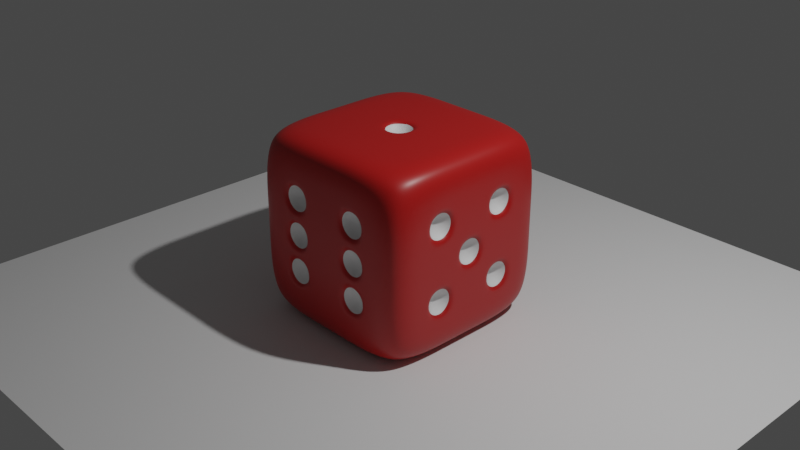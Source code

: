# Source: dice.blend  (saved by Blender 2.90.8; exported with 4.5.12 LTS)
import bpy
from mathutils import Matrix  # noqa: F401  (used for matrix-valued properties, if any)

bpy.ops.wm.read_factory_settings(use_empty=True)
scene = bpy.context.scene
scene.name = 'Scene'

# ---- collections
col_collection = bpy.data.collections.new('Collection'); scene.collection.children.link(col_collection)

# ---- materials (node trees are filled in below, after node groups)
mat_main_colour = bpy.data.materials.new('main_colour')
mat_main_colour.alpha_threshold = 0.0
mat_main_colour.use_transparent_shadow = False
mat_main_colour.line_color = (0.0, 0.0, 0.0, 1.0)
mat_holes = bpy.data.materials.new('holes')
mat_holes.use_transparent_shadow = False

# ---- material node trees
mat_main_colour.use_nodes = True; mat_main_colour.node_tree.nodes.clear()
_N = mat_main_colour.node_tree.nodes; _L = mat_main_colour.node_tree.links
n0 = _N.new('ShaderNodeOutputMaterial'); n0.name = 'Material Output'; n0.location = (300, 300)
n1 = _N.new('ShaderNodeBsdfPrincipled'); n1.name = 'Principled BSDF'; n1.location = (10, 300)
n1.distribution = 'GGX'
n1.subsurface_method = 'BURLEY'
n1.inputs[0].default_value = (0.4575, 0.01049, 0.009101, 1.0)
n1.inputs[2].default_value = 0.4
n1.inputs[3].default_value = 1.45
n1.inputs[27].default_value = (0.0, 0.0, 0.0, 1.0)
n1.inputs[28].default_value = 1.0
_L.new(n1.outputs[0], n0.inputs[0])
n0.is_active_output = True
mat_holes.use_nodes = True; mat_holes.node_tree.nodes.clear()
_N = mat_holes.node_tree.nodes; _L = mat_holes.node_tree.links
n0 = _N.new('ShaderNodeBsdfPrincipled'); n0.name = 'Principled BSDF'; n0.location = (10, 300)
n0.distribution = 'GGX'
n0.subsurface_method = 'BURLEY'
n0.inputs[3].default_value = 1.45
n0.inputs[27].default_value = (0.0, 0.0, 0.0, 1.0)
n0.inputs[28].default_value = 1.0
n1 = _N.new('ShaderNodeOutputMaterial'); n1.name = 'Material Output'; n1.location = (300, 300)
_L.new(n0.outputs[0], n1.inputs[0])
n1.is_active_output = True

# ---- world
world_world = bpy.data.worlds.new('World'); scene.world = world_world
world_world.use_nodes = True; world_world.node_tree.nodes.clear()
_N = world_world.node_tree.nodes; _L = world_world.node_tree.links
n0 = _N.new('ShaderNodeOutputWorld'); n0.name = 'World Output'; n0.location = (300, 300)
n1 = _N.new('ShaderNodeBackground'); n1.name = 'Background'; n1.location = (10, 300)
n1.inputs[0].default_value = (0.05088, 0.05088, 0.05088, 1.0)
_L.new(n1.outputs[0], n0.inputs[0])
n0.is_active_output = True
world_world.color = (0.05088, 0.05088, 0.05088)
world_world.use_sun_shadow = False
world_world.sun_shadow_jitter_overblur = 0.0

# ---- cameras
cam_camera = bpy.data.cameras.new('Camera')
cam_camera.clip_end = 100.0
cam_camera.ortho_scale = 7.314

# ---- lights
light_light = bpy.data.lights.new('Light', 'POINT')
light_light.transmission_factor = 0.0
light_light.energy = 1000.0
light_light.shadow_soft_size = 0.1
light_light.shadow_maximum_resolution = 0.006
light_light.use_absolute_resolution = True

# ---- meshes
me_cube = bpy.data.meshes.new('Cube')
me_cube.from_pydata([(0.9147, 0.9147, 0.9147), (0.9147, 0.9147, -0.9147), (0.9147, -0.9147, 0.9147), (0.9147, -0.9147, -0.9147), (-0.9147, 0.9147, 0.9147), (-0.9147, 0.9147, -0.9147), (-0.9147, -0.9147, 0.9147), (-0.9147, -0.9147, -0.9147), (-1.0, 0.6, -1.0), (-1.0, 0.2, -1.0), (-1.0, -0.2, -1.0), (-1.0, -0.6, -1.0), (1.0, 0.6, 1.0), (1.0, 0.2, 1.0), (1.0, -0.2, 1.0), (1.0, -0.6, 1.0), (-1.0, -0.6, 1.0), (-1.0, -0.2, 1.0), (-1.0, 0.2, 1.0), (-1.0, 0.6, 1.0), (1.0, -0.6, -1.0), (1.0, -0.2, -1.0), (1.0, 0.2, -1.0), (1.0, 0.6, -1.0), (0.6, 1.0, -1.0), (0.2, 1.0, -1.0), (-0.2, 1.0, -1.0), (-0.6, 1.0, -1.0), (0.6, -1.0, 1.0), (0.2, -1.0, 1.0), (-0.2, -1.0, 1.0), (-0.6, -1.0, 1.0), (-0.6, -1.0, -1.0), (-0.2, -1.0, -1.0), (0.2, -1.0, -1.0), (0.6, -1.0, -1.0), (-0.6, 1.0, 1.0), (-0.2, 1.0, 1.0), (0.2, 1.0, 1.0), (0.6, 1.0, 1.0), (0.56, 0.56, -1.0), (0.24, 0.56, -1.0), (-0.24, 0.56, -1.0), (-0.56, 0.56, -1.0), (0.56, 0.24, -1.0), (0.24, 0.24, -1.0), (-0.24, 0.24, -1.0), (-0.56, 0.24, -1.0), (0.56, -0.24, -1.0), (0.24, -0.24, -1.0), (-0.24, -0.24, -1.0), (-0.56, -0.24, -1.0), (0.56, -0.56, -1.0), (0.24, -0.56, -1.0), (-0.24, -0.56, -1.0), (-0.56, -0.56, -1.0), (-0.6, 0.6, 1.0), (-0.2, 0.6, 1.0), (0.2, 0.6, 1.0), (0.6, 0.6, 1.0), (-0.6, 0.2, 1.0), (-0.16, 0.16, 1.0), (0.16, 0.16, 1.0), (0.6, 0.2, 1.0), (-0.6, -0.2, 1.0), (-0.16, -0.16, 1.0), (0.16, -0.16, 1.0), (0.6, -0.2, 1.0), (-0.6, -0.6, 1.0), (-0.2, -0.6, 1.0), (0.2, -0.6, 1.0), (0.6, -0.6, 1.0), (1.0, 1.0, 0.6), (1.0, 1.0, 0.2), (1.0, 1.0, -0.2), (1.0, 1.0, -0.6), (-1.0, -1.0, -0.6), (-1.0, -1.0, -0.2), (-1.0, -1.0, 0.2), (-1.0, -1.0, 0.6), (1.0, -1.0, 0.6), (1.0, -1.0, 0.2), (1.0, -1.0, -0.2), (1.0, -1.0, -0.6), (-1.0, 1.0, 0.6), (-1.0, 1.0, 0.2), (-1.0, 1.0, -0.2), (-1.0, 1.0, -0.6), (1.0, 0.56, 0.56), (1.0, 0.56, 0.24), (1.0, 0.56, -0.24), (1.0, 0.56, -0.56), (1.0, 0.24, 0.56), (1.0, 0.24, 0.24), (1.0, 0.24, -0.24), (1.0, 0.24, -0.56), (1.0, -0.24, 0.56), (1.0, -0.24, 0.24), (1.0, -0.24, -0.24), (1.0, -0.24, -0.56), (1.0, -0.56, 0.56), (1.0, -0.56, 0.24), (1.0, -0.56, -0.24), (1.0, -0.56, -0.56), (-1.0, -0.6, 0.6), (-1.0, -0.6, 0.2), (-1.0, -0.56, -0.24), (-1.0, -0.56, -0.56), (-1.0, -0.2, 0.6), (-1.0, -0.16, 0.16), (-1.0, -0.24, -0.24), (-1.0, -0.24, -0.56), (-1.0, 0.24, 0.56), (-1.0, 0.24, 0.24), (-1.0, 0.16, -0.16), (-1.0, 0.2, -0.6), (-1.0, 0.56, 0.56), (-1.0, 0.56, 0.24), (-1.0, 0.6, -0.2), (-1.0, 0.6, -0.6), (-0.6, 1.0, 0.6), (-0.6, 1.0, 0.2), (-0.56, 1.0, -0.24), (-0.56, 1.0, -0.56), (-0.2, 1.0, 0.6), (-0.2, 1.0, 0.2), (-0.24, 1.0, -0.24), (-0.24, 1.0, -0.56), (0.24, 1.0, 0.56), (0.24, 1.0, 0.24), (0.2, 1.0, -0.2), (0.2, 1.0, -0.6), (0.56, 1.0, 0.56), (0.56, 1.0, 0.24), (0.6, 1.0, -0.2), (0.6, 1.0, -0.6), (0.56, -1.0, 0.56), (0.56, -1.0, 0.24), (0.56, -1.0, -0.24), (0.56, -1.0, -0.56), (0.24, -1.0, 0.56), (0.24, -1.0, 0.24), (0.24, -1.0, -0.24), (0.24, -1.0, -0.56), (-0.24, -1.0, 0.56), (-0.24, -1.0, 0.24), (-0.24, -1.0, -0.24), (-0.24, -1.0, -0.56), (-0.56, -1.0, 0.56), (-0.56, -1.0, 0.24), (-0.56, -1.0, -0.24), (-0.56, -1.0, -0.56), (-0.2, 0.2, 1.0), (0.2, 0.2, 1.0), (-0.2, -0.2, 1.0), (0.2, -0.2, 1.0), (0.6, -1.0, 0.6), (0.56, -1.0, 0.16), (0.56, -1.0, -0.16), (0.6, -1.0, -0.6), (0.2, -1.0, 0.6), (0.24, -1.0, 0.16), (0.24, -1.0, -0.16), (0.2, -1.0, -0.6), (-0.2, -1.0, 0.6), (-0.24, -1.0, 0.16), (-0.24, -1.0, -0.16), (-0.2, -1.0, -0.6), (-0.6, -1.0, 0.6), (-0.56, -1.0, 0.16), (-0.56, -1.0, -0.16), (-0.6, -1.0, -0.6), (0.6, -1.0, 0.2), (0.6, -1.0, -0.2), (0.2, -1.0, 0.2), (0.2, -1.0, -0.2), (-0.2, -1.0, 0.2), (-0.2, -1.0, -0.2), (-0.6, -1.0, 0.2), (-0.6, -1.0, -0.2), (1.0, 0.6, 0.6), (1.0, 0.6, 0.2), (1.0, 0.6, -0.2), (1.0, 0.6, -0.6), (1.0, 0.2, 0.6), (1.0, 0.16, 0.16), (1.0, 0.16, -0.16), (1.0, 0.2, -0.6), (1.0, -0.2, 0.6), (1.0, -0.16, 0.16), (1.0, -0.16, -0.16), (1.0, -0.2, -0.6), (1.0, -0.6, 0.6), (1.0, -0.6, 0.2), (1.0, -0.6, -0.2), (1.0, -0.6, -0.6), (1.0, 0.2, 0.2), (1.0, 0.2, -0.2), (1.0, -0.2, 0.2), (1.0, -0.2, -0.2), (-1.0, -0.6, -0.2), (-1.0, -0.6, -0.6), (-1.0, -0.16, -0.16), (-1.0, -0.2, -0.6), (-1.0, 0.2, 0.6), (-1.0, 0.16, 0.16), (-1.0, 0.6, 0.6), (-1.0, 0.6, 0.2), (-1.0, -0.2, 0.2), (-1.0, -0.2, -0.2), (-1.0, 0.2, 0.2), (-1.0, 0.2, -0.2), (-0.6, 1.0, -0.2), (-0.6, 1.0, -0.6), (-0.2, 1.0, -0.2), (-0.2, 1.0, -0.6), (0.2, 1.0, 0.6), (0.2, 1.0, 0.2), (0.6, 1.0, 0.6), (0.6, 1.0, 0.2), (0.6, 0.6, -1.0), (0.2, 0.6, -1.0), (-0.2, 0.6, -1.0), (-0.6, 0.6, -1.0), (0.6, 0.2, -1.0), (0.2, 0.2, -1.0), (-0.2, 0.2, -1.0), (-0.6, 0.2, -1.0), (0.6, -0.2, -1.0), (0.2, -0.2, -1.0), (-0.2, -0.2, -1.0), (-0.6, -0.2, -1.0), (0.6, -0.6, -1.0), (0.2, -0.6, -1.0), (-0.2, -0.6, -1.0), (-0.6, -0.6, -1.0), (0.0, 0.0, 0.8), (-0.4, -0.4, -0.8), (0.4, -0.4, -0.8), (-0.4, 0.4, -0.8), (0.4, 0.4, -0.8), (-0.4, -0.8, -0.4), (-0.4, -0.8, 0.0), (-0.4, -0.8, 0.4), (0.4, -0.8, -0.4), (0.4, -0.8, 0.0), (0.4, -0.8, 0.4), (0.4, 0.8, 0.4), (-0.4, 0.8, -0.4), (-0.8, 0.4, 0.4), (-0.8, 0.0, 0.0), (-0.8, -0.4, -0.4), (0.8, -0.4, -0.4), (0.8, -0.4, 0.4), (0.8, 0.0, 0.0), (0.8, 0.4, -0.4), (0.8, 0.4, 0.4)], [], [(68, 16, 6, 31), (168, 31, 6, 79), (206, 19, 4, 84), (232, 20, 3, 35), (192, 15, 2, 80), (218, 39, 0, 72), (72, 0, 12, 180), (180, 12, 13, 184), (184, 13, 14, 188), (188, 14, 15, 192), (24, 1, 23, 220), (220, 23, 22, 224), (224, 22, 21, 228), (228, 21, 20, 232), (79, 6, 16, 104), (104, 16, 17, 108), (108, 17, 18, 204), (204, 18, 19, 206), (36, 4, 19, 56), (56, 19, 18, 60), (60, 18, 17, 64), (64, 17, 16, 68), (14, 67, 71, 15), (67, 155, 70, 71), (155, 154, 69, 70), (154, 64, 68, 69), (13, 63, 67, 14), (63, 153, 155, 67), (51, 50, 237), (152, 60, 64, 154), (12, 59, 63, 13), (59, 58, 153, 63), (58, 57, 152, 153), (57, 56, 60, 152), (0, 39, 59, 12), (39, 38, 58, 59), (38, 37, 57, 58), (37, 36, 56, 57), (10, 231, 235, 11), (49, 48, 238), (230, 229, 233, 234), (43, 42, 239), (9, 227, 231, 10), (227, 226, 230, 231), (226, 225, 229, 230), (225, 224, 228, 229), (8, 223, 227, 9), (41, 40, 240), (222, 221, 225, 226), (147, 146, 241), (5, 27, 223, 8), (27, 26, 222, 223), (26, 25, 221, 222), (25, 24, 220, 221), (84, 4, 36, 120), (120, 36, 37, 124), (124, 37, 38, 216), (216, 38, 39, 218), (11, 235, 32, 7), (235, 234, 33, 32), (234, 233, 34, 33), (233, 232, 35, 34), (80, 2, 28, 156), (156, 28, 29, 160), (160, 29, 30, 164), (164, 30, 31, 168), (15, 71, 28, 2), (71, 70, 29, 28), (70, 69, 30, 29), (69, 68, 31, 30), (33, 167, 171, 32), (166, 165, 242), (145, 144, 243), (139, 138, 244), (34, 163, 167, 33), (163, 175, 177, 167), (175, 174, 176, 177), (174, 160, 164, 176), (35, 159, 163, 34), (158, 157, 245), (137, 136, 246), (129, 128, 247), (3, 83, 159, 35), (83, 82, 173, 159), (82, 81, 172, 173), (81, 80, 156, 172), (25, 131, 135, 24), (131, 130, 134, 135), (130, 217, 219, 134), (123, 122, 248), (26, 215, 131, 25), (215, 214, 130, 131), (214, 125, 217, 130), (125, 124, 216, 217), (27, 213, 215, 26), (113, 112, 249), (212, 121, 125, 214), (121, 120, 124, 125), (5, 87, 213, 27), (87, 86, 212, 213), (86, 85, 121, 212), (85, 84, 120, 121), (9, 115, 119, 8), (115, 211, 118, 119), (211, 210, 207, 118), (202, 109, 250), (10, 203, 115, 9), (203, 209, 211, 115), (107, 106, 251), (208, 108, 204, 210), (11, 201, 203, 10), (99, 98, 252), (200, 105, 208, 209), (105, 104, 108, 208), (7, 76, 201, 11), (76, 77, 200, 201), (77, 78, 105, 200), (78, 79, 104, 105), (21, 191, 195, 20), (97, 96, 253), (199, 198, 193, 194), (186, 185, 254), (22, 187, 191, 21), (187, 197, 199, 191), (91, 90, 255), (196, 184, 188, 198), (23, 183, 187, 22), (89, 88, 256), (182, 181, 196, 197), (1, 75, 183, 23), (75, 74, 182, 183), (74, 73, 181, 182), (73, 72, 180, 181), (24, 135, 75, 1), (135, 134, 74, 75), (134, 219, 73, 74), (219, 218, 72, 73), (20, 195, 83, 3), (195, 194, 82, 83), (194, 193, 81, 82), (193, 192, 80, 81), (8, 119, 87, 5), (119, 118, 86, 87), (118, 207, 85, 86), (207, 206, 84, 85), (32, 171, 76, 7), (171, 179, 77, 76), (179, 178, 78, 77), (178, 168, 79, 78), (61, 62, 153, 152), (66, 65, 154, 155), (62, 66, 155, 153), (65, 61, 152, 154), (136, 137, 172, 156), (138, 139, 159, 173), (141, 140, 160, 174), (143, 142, 175, 163), (144, 145, 176, 164), (146, 147, 167, 177), (149, 148, 168, 178), (151, 150, 179, 171), (147, 151, 171, 167), (150, 146, 177, 179), (145, 149, 178, 176), (148, 144, 164, 168), (139, 143, 163, 159), (142, 138, 173, 175), (137, 141, 174, 172), (140, 136, 156, 160), (157, 158, 173, 172), (162, 161, 174, 175), (165, 166, 177, 176), (170, 169, 178, 179), (166, 170, 179, 177), (169, 165, 176, 178), (158, 162, 175, 173), (161, 157, 172, 174), (88, 89, 181, 180), (90, 91, 183, 182), (93, 92, 184, 196), (95, 94, 197, 187), (96, 97, 198, 188), (98, 99, 191, 199), (101, 100, 192, 193), (103, 102, 194, 195), (99, 103, 195, 191), (102, 98, 199, 194), (97, 101, 193, 198), (100, 96, 188, 192), (91, 95, 187, 183), (94, 90, 182, 197), (89, 93, 196, 181), (92, 88, 180, 184), (185, 186, 197, 196), (190, 189, 198, 199), (186, 190, 199, 197), (189, 185, 196, 198), (106, 107, 201, 200), (111, 110, 209, 203), (112, 113, 210, 204), (117, 116, 206, 207), (113, 117, 207, 210), (116, 112, 204, 206), (107, 111, 203, 201), (110, 106, 200, 209), (109, 202, 209, 208), (114, 205, 210, 211), (202, 114, 211, 209), (205, 109, 208, 210), (122, 123, 213, 212), (127, 126, 214, 215), (128, 129, 217, 216), (133, 132, 218, 219), (129, 133, 219, 217), (132, 128, 216, 218), (123, 127, 215, 213), (126, 122, 212, 214), (40, 41, 221, 220), (42, 43, 223, 222), (45, 44, 224, 225), (47, 46, 226, 227), (48, 49, 229, 228), (50, 51, 231, 230), (53, 52, 232, 233), (55, 54, 234, 235), (51, 55, 235, 231), (54, 50, 230, 234), (49, 53, 233, 229), (52, 48, 228, 232), (43, 47, 227, 223), (46, 42, 222, 226), (41, 45, 225, 221), (44, 40, 220, 224), (62, 61, 236), (61, 65, 236), (65, 66, 236), (66, 62, 236), (50, 54, 237), (54, 55, 237), (55, 51, 237), (48, 52, 238), (52, 53, 238), (53, 49, 238), (42, 46, 239), (46, 47, 239), (47, 43, 239), (40, 44, 240), (44, 45, 240), (45, 41, 240), (146, 150, 241), (150, 151, 241), (151, 147, 241), (165, 169, 242), (169, 170, 242), (170, 166, 242), (144, 148, 243), (148, 149, 243), (149, 145, 243), (138, 142, 244), (142, 143, 244), (143, 139, 244), (157, 161, 245), (161, 162, 245), (162, 158, 245), (136, 140, 246), (140, 141, 246), (141, 137, 246), (128, 132, 247), (132, 133, 247), (133, 129, 247), (122, 126, 248), (126, 127, 248), (127, 123, 248), (112, 116, 249), (116, 117, 249), (117, 113, 249), (109, 205, 250), (205, 114, 250), (114, 202, 250), (106, 110, 251), (110, 111, 251), (111, 107, 251), (98, 102, 252), (102, 103, 252), (103, 99, 252), (96, 100, 253), (100, 101, 253), (101, 97, 253), (185, 189, 254), (189, 190, 254), (190, 186, 254), (90, 94, 255), (94, 95, 255), (95, 91, 255), (88, 92, 256), (92, 93, 256), (93, 89, 256)])
me_cube.polygons.foreach_set('use_smooth', [True] * 297)
me_cube.polygons.foreach_set('material_index', [0, 0, 0, 0, 0, 0, 0, 0, 0, 0, 0, 0, 0, 0, 0, 0, 0, 0, 0, 0, 0, 0, 0, 0, 0, 0, 0, 0, 1, 0, 0, 0, 0, 0, 0, 0, 0, 0, 0, 1, 0, 1, 0, 0, 0, 0, 0, 1, 0, 1, 0, 0, 0, 0, 0, 0, 0, 0, 0, 0, 0, 0, 0, 0, 0, 0, 0, 0, 0, 0, 0, 1, 1, 1, 0, 0, 0, 0, 0, 1, 1, 1, 0, 0, 0, 0, 0, 0, 0, 1, 0, 0, 0, 0, 0, 1, 0, 0, 0, 0, 0, 0, 0, 0, 0, 1, 0, 0, 1, 0, 0, 1, 0, 0, 0, 0, 0, 0, 0, 1, 0, 1, 0, 0, 1, 0, 0, 1, 0, 0, 0, 0, 0, 0, 0, 0, 0, 0, 0, 0, 0, 0, 0, 0, 0, 0, 0, 0, 0, 0, 0, 0, 0, 0, 0, 0, 0, 0, 0, 0, 0, 0, 0, 0, 0, 0, 0, 0, 0, 0, 0, 0, 0, 0, 0, 0, 0, 0, 0, 0, 0, 0, 0, 0, 0, 0, 0, 0, 0, 0, 0, 0, 0, 0, 0, 0, 0, 0, 0, 0, 0, 0, 0, 0, 0, 0, 0, 0, 0, 0, 0, 0, 0, 0, 0, 0, 0, 0, 0, 0, 0, 0, 0, 0, 0, 0, 0, 0, 0, 0, 0, 0, 0, 1, 1, 1, 1, 1, 1, 1, 1, 1, 1, 1, 1, 1, 1, 1, 1, 1, 1, 1, 1, 1, 1, 1, 1, 1, 1, 1, 1, 1, 1, 1, 1, 1, 1, 1, 1, 1, 1, 1, 1, 1, 1, 1, 1, 1, 1, 1, 1, 1, 1, 1, 1, 1, 1, 1, 1, 1, 1, 1, 1, 1, 1, 1, 1])
_uv = me_cube.uv_layers.new(name='UVMap')
_uv.uv.foreach_set('vector', [0.825, 0.7, 0.875, 0.7, 0.875, 0.75, 0.825, 0.75, 0.575, 0.95, 0.625, 0.95, 0.625, 1.0, 0.575, 1.0, 0.575, 0.2, 0.625, 0.2, 0.625, 0.25, 0.575, 0.25, 0.325, 0.7, 0.375, 0.7, 0.375, 0.75, 0.325, 0.75, 0.575, 0.7, 0.625, 0.7, 0.625, 0.75, 0.575, 0.75, 0.575, 0.45, 0.625, 0.45, 0.625, 0.5, 0.575, 0.5, 0.575, 0.5, 0.625, 0.5, 0.625, 0.55, 0.575, 0.55, 0.575, 0.55, 0.625, 0.55, 0.625, 0.6, 0.575, 0.6, 0.575, 0.6, 0.625, 0.6, 0.625, 0.65, 0.575, 0.65, 0.575, 0.65, 0.625, 0.65, 0.625, 0.7, 0.575, 0.7, 0.325, 0.5, 0.375, 0.5, 0.375, 0.55, 0.325, 0.55, 0.325, 0.55, 0.375, 0.55, 0.375, 0.6, 0.325, 0.6, 0.325, 0.6, 0.375, 0.6, 0.375, 0.65, 0.325, 0.65, 0.325, 0.65, 0.375, 0.65, 0.375, 0.7, 0.325, 0.7, 0.575, 0.0, 0.625, 0.0, 0.625, 0.05, 0.575, 0.05, 0.575, 0.05, 0.625, 0.05, 0.625, 0.1, 0.575, 0.1, 0.575, 0.1, 0.625, 0.1, 0.625, 0.15, 0.575, 0.15, 0.575, 0.15, 0.625, 0.15, 0.625, 0.2, 0.575, 0.2, 0.825, 0.5, 0.875, 0.5, 0.875, 0.55, 0.825, 0.55, 0.825, 0.55, 0.875, 0.55, 0.875, 0.6, 0.825, 0.6, 0.825, 0.6, 0.875, 0.6, 0.875, 0.65, 0.825, 0.65, 0.825, 0.65, 0.875, 0.65, 0.875, 0.7, 0.825, 0.7, 0.625, 0.65, 0.675, 0.65, 0.675, 0.7, 0.625, 0.7, 0.675, 0.65, 0.725, 0.65, 0.725, 0.7, 0.675, 0.7, 0.725, 0.65, 0.775, 0.65, 0.775, 0.7, 0.725, 0.7, 0.775, 0.65, 0.825, 0.65, 0.825, 0.7, 0.775, 0.7, 0.625, 0.6, 0.675, 0.6, 0.675, 0.65, 0.625, 0.65, 0.675, 0.6, 0.725, 0.6, 0.725, 0.65, 0.675, 0.65, 0.18, 0.655, 0.22, 0.655, 0.2, 0.675, 0.775, 0.6, 0.825, 0.6, 0.825, 0.65, 0.775, 0.65, 0.625, 0.55, 0.675, 0.55, 0.675, 0.6, 0.625, 0.6, 0.675, 0.55, 0.725, 0.55, 0.725, 0.6, 0.675, 0.6, 0.725, 0.55, 0.775, 0.55, 0.775, 0.6, 0.725, 0.6, 0.775, 0.55, 0.825, 0.55, 0.825, 0.6, 0.775, 0.6, 0.625, 0.5, 0.675, 0.5, 0.675, 0.55, 0.625, 0.55, 0.675, 0.5, 0.725, 0.5, 0.725, 0.55, 0.675, 0.55, 0.725, 0.5, 0.775, 0.5, 0.775, 0.55, 0.725, 0.55, 0.775, 0.5, 0.825, 0.5, 0.825, 0.55, 0.775, 0.55, 0.125, 0.65, 0.175, 0.65, 0.175, 0.7, 0.125, 0.7, 0.28, 0.655, 0.32, 0.655, 0.3, 0.675, 0.225, 0.65, 0.275, 0.65, 0.275, 0.7, 0.225, 0.7, 0.18, 0.555, 0.22, 0.555, 0.2, 0.575, 0.125, 0.6, 0.175, 0.6, 0.175, 0.65, 0.125, 0.65, 0.175, 0.6, 0.225, 0.6, 0.225, 0.65, 0.175, 0.65, 0.225, 0.6, 0.275, 0.6, 0.275, 0.65, 0.225, 0.65, 0.275, 0.6, 0.325, 0.6, 0.325, 0.65, 0.275, 0.65, 0.125, 0.55, 0.175, 0.55, 0.175, 0.6, 0.125, 0.6, 0.28, 0.555, 0.32, 0.555, 0.3, 0.575, 0.225, 0.55, 0.275, 0.55, 0.275, 0.6, 0.225, 0.6, 0.43, 0.905, 0.47, 0.905, 0.45, 0.925, 0.125, 0.5, 0.175, 0.5, 0.175, 0.55, 0.125, 0.55, 0.175, 0.5, 0.225, 0.5, 0.225, 0.55, 0.175, 0.55, 0.225, 0.5, 0.275, 0.5, 0.275, 0.55, 0.225, 0.55, 0.275, 0.5, 0.325, 0.5, 0.325, 0.55, 0.275, 0.55, 0.575, 0.25, 0.625, 0.25, 0.625, 0.3, 0.575, 0.3, 0.575, 0.3, 0.625, 0.3, 0.625, 0.35, 0.575, 0.35, 0.575, 0.35, 0.625, 0.35, 0.625, 0.4, 0.575, 0.4, 0.575, 0.4, 0.625, 0.4, 0.625, 0.45, 0.575, 0.45, 0.125, 0.7, 0.175, 0.7, 0.175, 0.75, 0.125, 0.75, 0.175, 0.7, 0.225, 0.7, 0.225, 0.75, 0.175, 0.75, 0.225, 0.7, 0.275, 0.7, 0.275, 0.75, 0.225, 0.75, 0.275, 0.7, 0.325, 0.7, 0.325, 0.75, 0.275, 0.75, 0.575, 0.75, 0.625, 0.75, 0.625, 0.8, 0.575, 0.8, 0.575, 0.8, 0.625, 0.8, 0.625, 0.85, 0.575, 0.85, 0.575, 0.85, 0.625, 0.85, 0.625, 0.9, 0.575, 0.9, 0.575, 0.9, 0.625, 0.9, 0.625, 0.95, 0.575, 0.95, 0.625, 0.7, 0.675, 0.7, 0.675, 0.75, 0.625, 0.75, 0.675, 0.7, 0.725, 0.7, 0.725, 0.75, 0.675, 0.75, 0.725, 0.7, 0.775, 0.7, 0.775, 0.75, 0.725, 0.75, 0.775, 0.7, 0.825, 0.7, 0.825, 0.75, 0.775, 0.75, 0.375, 0.9, 0.425, 0.9, 0.425, 0.95, 0.375, 0.95, 0.48, 0.905, 0.52, 0.905, 0.5, 0.925, 0.53, 0.905, 0.57, 0.905, 0.55, 0.925, 0.43, 0.805, 0.47, 0.805, 0.45, 0.825, 0.375, 0.85, 0.425, 0.85, 0.425, 0.9, 0.375, 0.9, 0.425, 0.85, 0.475, 0.85, 0.475, 0.9, 0.425, 0.9, 0.475, 0.85, 0.525, 0.85, 0.525, 0.9, 0.475, 0.9, 0.525, 0.85, 0.575, 0.85, 0.575, 0.9, 0.525, 0.9, 0.375, 0.8, 0.425, 0.8, 0.425, 0.85, 0.375, 0.85, 0.48, 0.805, 0.52, 0.805, 0.5, 0.825, 0.53, 0.805, 0.57, 0.805, 0.55, 0.825, 0.53, 0.405, 0.57, 0.405, 0.55, 0.425, 0.375, 0.75, 0.425, 0.75, 0.425, 0.8, 0.375, 0.8, 0.425, 0.75, 0.475, 0.75, 0.475, 0.8, 0.425, 0.8, 0.475, 0.75, 0.525, 0.75, 0.525, 0.8, 0.475, 0.8, 0.525, 0.75, 0.575, 0.75, 0.575, 0.8, 0.525, 0.8, 0.375, 0.4, 0.425, 0.4, 0.425, 0.45, 0.375, 0.45, 0.425, 0.4, 0.475, 0.4, 0.475, 0.45, 0.425, 0.45, 0.475, 0.4, 0.525, 0.4, 0.525, 0.45, 0.475, 0.45, 0.43, 0.305, 0.47, 0.305, 0.45, 0.325, 0.375, 0.35, 0.425, 0.35, 0.425, 0.4, 0.375, 0.4, 0.425, 0.35, 0.475, 0.35, 0.475, 0.4, 0.425, 0.4, 0.475, 0.35, 0.525, 0.35, 0.525, 0.4, 0.475, 0.4, 0.525, 0.35, 0.575, 0.35, 0.575, 0.4, 0.525, 0.4, 0.375, 0.3, 0.425, 0.3, 0.425, 0.35, 0.375, 0.35, 0.53, 0.155, 0.57, 0.155, 0.55, 0.175, 0.475, 0.3, 0.525, 0.3, 0.525, 0.35, 0.475, 0.35, 0.525, 0.3, 0.575, 0.3, 0.575, 0.35, 0.525, 0.35, 0.375, 0.25, 0.425, 0.25, 0.425, 0.3, 0.375, 0.3, 0.425, 0.25, 0.475, 0.25, 0.475, 0.3, 0.425, 0.3, 0.475, 0.25, 0.525, 0.25, 0.525, 0.3, 0.475, 0.3, 0.525, 0.25, 0.575, 0.25, 0.575, 0.3, 0.525, 0.3, 0.375, 0.15, 0.425, 0.15, 0.425, 0.2, 0.375, 0.2, 0.425, 0.15, 0.475, 0.15, 0.475, 0.2, 0.425, 0.2, 0.475, 0.15, 0.525, 0.15, 0.525, 0.2, 0.475, 0.2, 0.48, 0.105, 0.52, 0.105, 0.5, 0.125, 0.375, 0.1, 0.425, 0.1, 0.425, 0.15, 0.375, 0.15, 0.425, 0.1, 0.475, 0.1, 0.475, 0.15, 0.425, 0.15, 0.43, 0.055, 0.47, 0.055, 0.45, 0.075, 0.525, 0.1, 0.575, 0.1, 0.575, 0.15, 0.525, 0.15, 0.375, 0.05, 0.425, 0.05, 0.425, 0.1, 0.375, 0.1, 0.43, 0.655, 0.47, 0.655, 0.45, 0.675, 0.475, 0.05, 0.525, 0.05, 0.525, 0.1, 0.475, 0.1, 0.525, 0.05, 0.575, 0.05, 0.575, 0.1, 0.525, 0.1, 0.375, 0.0, 0.425, 0.0, 0.425, 0.05, 0.375, 0.05, 0.425, 0.0, 0.475, 0.0, 0.475, 0.05, 0.425, 0.05, 0.475, 0.0, 0.525, 0.0, 0.525, 0.05, 0.475, 0.05, 0.525, 0.0, 0.575, 0.0, 0.575, 0.05, 0.525, 0.05, 0.375, 0.65, 0.425, 0.65, 0.425, 0.7, 0.375, 0.7, 0.53, 0.655, 0.57, 0.655, 0.55, 0.675, 0.475, 0.65, 0.525, 0.65, 0.525, 0.7, 0.475, 0.7, 0.48, 0.605, 0.52, 0.605, 0.5, 0.625, 0.375, 0.6, 0.425, 0.6, 0.425, 0.65, 0.375, 0.65, 0.425, 0.6, 0.475, 0.6, 0.475, 0.65, 0.425, 0.65, 0.43, 0.555, 0.47, 0.555, 0.45, 0.575, 0.525, 0.6, 0.575, 0.6, 0.575, 0.65, 0.525, 0.65, 0.375, 0.55, 0.425, 0.55, 0.425, 0.6, 0.375, 0.6, 0.53, 0.555, 0.57, 0.555, 0.55, 0.575, 0.475, 0.55, 0.525, 0.55, 0.525, 0.6, 0.475, 0.6, 0.375, 0.5, 0.425, 0.5, 0.425, 0.55, 0.375, 0.55, 0.425, 0.5, 0.475, 0.5, 0.475, 0.55, 0.425, 0.55, 0.475, 0.5, 0.525, 0.5, 0.525, 0.55, 0.475, 0.55, 0.525, 0.5, 0.575, 0.5, 0.575, 0.55, 0.525, 0.55, 0.375, 0.45, 0.425, 0.45, 0.425, 0.5, 0.375, 0.5, 0.425, 0.45, 0.475, 0.45, 0.475, 0.5, 0.425, 0.5, 0.475, 0.45, 0.525, 0.45, 0.525, 0.5, 0.475, 0.5, 0.525, 0.45, 0.575, 0.45, 0.575, 0.5, 0.525, 0.5, 0.375, 0.7, 0.425, 0.7, 0.425, 0.75, 0.375, 0.75, 0.425, 0.7, 0.475, 0.7, 0.475, 0.75, 0.425, 0.75, 0.475, 0.7, 0.525, 0.7, 0.525, 0.75, 0.475, 0.75, 0.525, 0.7, 0.575, 0.7, 0.575, 0.75, 0.525, 0.75, 0.375, 0.2, 0.425, 0.2, 0.425, 0.25, 0.375, 0.25, 0.425, 0.2, 0.475, 0.2, 0.475, 0.25, 0.425, 0.25, 0.475, 0.2, 0.525, 0.2, 0.525, 0.25, 0.475, 0.25, 0.525, 0.2, 0.575, 0.2, 0.575, 0.25, 0.525, 0.25, 0.375, 0.95, 0.425, 0.95, 0.425, 1.0, 0.375, 1.0, 0.425, 0.95, 0.475, 0.95, 0.475, 1.0, 0.425, 1.0, 0.475, 0.95, 0.525, 0.95, 0.525, 1.0, 0.475, 1.0, 0.525, 0.95, 0.575, 0.95, 0.575, 1.0, 0.525, 1.0, 0.77, 0.605, 0.73, 0.605, 0.725, 0.6, 0.775, 0.6, 0.73, 0.645, 0.77, 0.645, 0.775, 0.65, 0.725, 0.65, 0.73, 0.605, 0.73, 0.645, 0.725, 0.65, 0.725, 0.6, 0.77, 0.645, 0.77, 0.605, 0.775, 0.6, 0.775, 0.65, 0.57, 0.805, 0.53, 0.805, 0.525, 0.8, 0.575, 0.8, 0.47, 0.805, 0.43, 0.805, 0.425, 0.8, 0.475, 0.8, 0.53, 0.845, 0.57, 0.845, 0.575, 0.85, 0.525, 0.85, 0.43, 0.845, 0.47, 0.845, 0.475, 0.85, 0.425, 0.85, 0.57, 0.905, 0.53, 0.905, 0.525, 0.9, 0.575, 0.9, 0.47, 0.905, 0.43, 0.905, 0.425, 0.9, 0.475, 0.9, 0.53, 0.945, 0.57, 0.945, 0.575, 0.95, 0.525, 0.95, 0.43, 0.945, 0.47, 0.945, 0.475, 0.95, 0.425, 0.95, 0.43, 0.905, 0.43, 0.945, 0.425, 0.95, 0.425, 0.9, 0.47, 0.945, 0.47, 0.905, 0.475, 0.9, 0.475, 0.95, 0.53, 0.905, 0.53, 0.945, 0.525, 0.95, 0.525, 0.9, 0.57, 0.945, 0.57, 0.905, 0.575, 0.9, 0.575, 0.95, 0.43, 0.805, 0.43, 0.845, 0.425, 0.85, 0.425, 0.8, 0.47, 0.845, 0.47, 0.805, 0.475, 0.8, 0.475, 0.85, 0.53, 0.805, 0.53, 0.845, 0.525, 0.85, 0.525, 0.8, 0.57, 0.845, 0.57, 0.805, 0.575, 0.8, 0.575, 0.85, 0.52, 0.805, 0.48, 0.805, 0.475, 0.8, 0.525, 0.8, 0.48, 0.845, 0.52, 0.845, 0.525, 0.85, 0.475, 0.85, 0.52, 0.905, 0.48, 0.905, 0.475, 0.9, 0.525, 0.9, 0.48, 0.945, 0.52, 0.945, 0.525, 0.95, 0.475, 0.95, 0.48, 0.905, 0.48, 0.945, 0.475, 0.95, 0.475, 0.9, 0.52, 0.945, 0.52, 0.905, 0.525, 0.9, 0.525, 0.95, 0.48, 0.805, 0.48, 0.845, 0.475, 0.85, 0.475, 0.8, 0.52, 0.845, 0.52, 0.805, 0.525, 0.8, 0.525, 0.85, 0.57, 0.555, 0.53, 0.555, 0.525, 0.55, 0.575, 0.55, 0.47, 0.555, 0.43, 0.555, 0.425, 0.55, 0.475, 0.55, 0.53, 0.595, 0.57, 0.595, 0.575, 0.6, 0.525, 0.6, 0.43, 0.595, 0.47, 0.595, 0.475, 0.6, 0.425, 0.6, 0.57, 0.655, 0.53, 0.655, 0.525, 0.65, 0.575, 0.65, 0.47, 0.655, 0.43, 0.655, 0.425, 0.65, 0.475, 0.65, 0.53, 0.695, 0.57, 0.695, 0.575, 0.7, 0.525, 0.7, 0.43, 0.695, 0.47, 0.695, 0.475, 0.7, 0.425, 0.7, 0.43, 0.655, 0.43, 0.695, 0.425, 0.7, 0.425, 0.65, 0.47, 0.695, 0.47, 0.655, 0.475, 0.65, 0.475, 0.7, 0.53, 0.655, 0.53, 0.695, 0.525, 0.7, 0.525, 0.65, 0.57, 0.695, 0.57, 0.655, 0.575, 0.65, 0.575, 0.7, 0.43, 0.555, 0.43, 0.595, 0.425, 0.6, 0.425, 0.55, 0.47, 0.595, 0.47, 0.555, 0.475, 0.55, 0.475, 0.6, 0.53, 0.555, 0.53, 0.595, 0.525, 0.6, 0.525, 0.55, 0.57, 0.595, 0.57, 0.555, 0.575, 0.55, 0.575, 0.6, 0.52, 0.605, 0.48, 0.605, 0.475, 0.6, 0.525, 0.6, 0.48, 0.645, 0.52, 0.645, 0.525, 0.65, 0.475, 0.65, 0.48, 0.605, 0.48, 0.645, 0.475, 0.65, 0.475, 0.6, 0.52, 0.645, 0.52, 0.605, 0.525, 0.6, 0.525, 0.65, 0.47, 0.055, 0.43, 0.055, 0.425, 0.05, 0.475, 0.05, 0.43, 0.095, 0.47, 0.095, 0.475, 0.1, 0.425, 0.1, 0.57, 0.155, 0.53, 0.155, 0.525, 0.15, 0.575, 0.15, 0.53, 0.195, 0.57, 0.195, 0.575, 0.2, 0.525, 0.2, 0.53, 0.155, 0.53, 0.195, 0.525, 0.2, 0.525, 0.15, 0.57, 0.195, 0.57, 0.155, 0.575, 0.15, 0.575, 0.2, 0.43, 0.055, 0.43, 0.095, 0.425, 0.1, 0.425, 0.05, 0.47, 0.095, 0.47, 0.055, 0.475, 0.05, 0.475, 0.1, 0.52, 0.105, 0.48, 0.105, 0.475, 0.1, 0.525, 0.1, 0.48, 0.145, 0.52, 0.145, 0.525, 0.15, 0.475, 0.15, 0.48, 0.105, 0.48, 0.145, 0.475, 0.15, 0.475, 0.1, 0.52, 0.145, 0.52, 0.105, 0.525, 0.1, 0.525, 0.15, 0.47, 0.305, 0.43, 0.305, 0.425, 0.3, 0.475, 0.3, 0.43, 0.345, 0.47, 0.345, 0.475, 0.35, 0.425, 0.35, 0.57, 0.405, 0.53, 0.405, 0.525, 0.4, 0.575, 0.4, 0.53, 0.445, 0.57, 0.445, 0.575, 0.45, 0.525, 0.45, 0.53, 0.405, 0.53, 0.445, 0.525, 0.45, 0.525, 0.4, 0.57, 0.445, 0.57, 0.405, 0.575, 0.4, 0.575, 0.45, 0.43, 0.305, 0.43, 0.345, 0.425, 0.35, 0.425, 0.3, 0.47, 0.345, 0.47, 0.305, 0.475, 0.3, 0.475, 0.35, 0.32, 0.555, 0.28, 0.555, 0.275, 0.55, 0.325, 0.55, 0.22, 0.555, 0.18, 0.555, 0.175, 0.55, 0.225, 0.55, 0.28, 0.595, 0.32, 0.595, 0.325, 0.6, 0.275, 0.6, 0.18, 0.595, 0.22, 0.595, 0.225, 0.6, 0.175, 0.6, 0.32, 0.655, 0.28, 0.655, 0.275, 0.65, 0.325, 0.65, 0.22, 0.655, 0.18, 0.655, 0.175, 0.65, 0.225, 0.65, 0.28, 0.695, 0.32, 0.695, 0.325, 0.7, 0.275, 0.7, 0.18, 0.695, 0.22, 0.695, 0.225, 0.7, 0.175, 0.7, 0.18, 0.655, 0.18, 0.695, 0.175, 0.7, 0.175, 0.65, 0.22, 0.695, 0.22, 0.655, 0.225, 0.65, 0.225, 0.7, 0.28, 0.655, 0.28, 0.695, 0.275, 0.7, 0.275, 0.65, 0.32, 0.695, 0.32, 0.655, 0.325, 0.65, 0.325, 0.7, 0.18, 0.555, 0.18, 0.595, 0.175, 0.6, 0.175, 0.55, 0.22, 0.595, 0.22, 0.555, 0.225, 0.55, 0.225, 0.6, 0.28, 0.555, 0.28, 0.595, 0.275, 0.6, 0.275, 0.55, 0.32, 0.595, 0.32, 0.555, 0.325, 0.55, 0.325, 0.6, 0.73, 0.605, 0.77, 0.605, 0.75, 0.625, 0.77, 0.605, 0.77, 0.645, 0.75, 0.625, 0.77, 0.645, 0.73, 0.645, 0.75, 0.625, 0.73, 0.645, 0.73, 0.605, 0.75, 0.625, 0.22, 0.655, 0.22, 0.695, 0.2, 0.675, 0.22, 0.695, 0.18, 0.695, 0.2, 0.675, 0.18, 0.695, 0.18, 0.655, 0.2, 0.675, 0.32, 0.655, 0.32, 0.695, 0.3, 0.675, 0.32, 0.695, 0.28, 0.695, 0.3, 0.675, 0.28, 0.695, 0.28, 0.655, 0.3, 0.675, 0.22, 0.555, 0.22, 0.595, 0.2, 0.575, 0.22, 0.595, 0.18, 0.595, 0.2, 0.575, 0.18, 0.595, 0.18, 0.555, 0.2, 0.575, 0.32, 0.555, 0.32, 0.595, 0.3, 0.575, 0.32, 0.595, 0.28, 0.595, 0.3, 0.575, 0.28, 0.595, 0.28, 0.555, 0.3, 0.575, 0.47, 0.905, 0.47, 0.945, 0.45, 0.925, 0.47, 0.945, 0.43, 0.945, 0.45, 0.925, 0.43, 0.945, 0.43, 0.905, 0.45, 0.925, 0.52, 0.905, 0.52, 0.945, 0.5, 0.925, 0.52, 0.945, 0.48, 0.945, 0.5, 0.925, 0.48, 0.945, 0.48, 0.905, 0.5, 0.925, 0.57, 0.905, 0.57, 0.945, 0.55, 0.925, 0.57, 0.945, 0.53, 0.945, 0.55, 0.925, 0.53, 0.945, 0.53, 0.905, 0.55, 0.925, 0.47, 0.805, 0.47, 0.845, 0.45, 0.825, 0.47, 0.845, 0.43, 0.845, 0.45, 0.825, 0.43, 0.845, 0.43, 0.805, 0.45, 0.825, 0.52, 0.805, 0.52, 0.845, 0.5, 0.825, 0.52, 0.845, 0.48, 0.845, 0.5, 0.825, 0.48, 0.845, 0.48, 0.805, 0.5, 0.825, 0.57, 0.805, 0.57, 0.845, 0.55, 0.825, 0.57, 0.845, 0.53, 0.845, 0.55, 0.825, 0.53, 0.845, 0.53, 0.805, 0.55, 0.825, 0.57, 0.405, 0.57, 0.445, 0.55, 0.425, 0.57, 0.445, 0.53, 0.445, 0.55, 0.425, 0.53, 0.445, 0.53, 0.405, 0.55, 0.425, 0.47, 0.305, 0.47, 0.345, 0.45, 0.325, 0.47, 0.345, 0.43, 0.345, 0.45, 0.325, 0.43, 0.345, 0.43, 0.305, 0.45, 0.325, 0.57, 0.155, 0.57, 0.195, 0.55, 0.175, 0.57, 0.195, 0.53, 0.195, 0.55, 0.175, 0.53, 0.195, 0.53, 0.155, 0.55, 0.175, 0.52, 0.105, 0.52, 0.145, 0.5, 0.125, 0.52, 0.145, 0.48, 0.145, 0.5, 0.125, 0.48, 0.145, 0.48, 0.105, 0.5, 0.125, 0.47, 0.055, 0.47, 0.095, 0.45, 0.075, 0.47, 0.095, 0.43, 0.095, 0.45, 0.075, 0.43, 0.095, 0.43, 0.055, 0.45, 0.075, 0.47, 0.655, 0.47, 0.695, 0.45, 0.675, 0.47, 0.695, 0.43, 0.695, 0.45, 0.675, 0.43, 0.695, 0.43, 0.655, 0.45, 0.675, 0.57, 0.655, 0.57, 0.695, 0.55, 0.675, 0.57, 0.695, 0.53, 0.695, 0.55, 0.675, 0.53, 0.695, 0.53, 0.655, 0.55, 0.675, 0.52, 0.605, 0.52, 0.645, 0.5, 0.625, 0.52, 0.645, 0.48, 0.645, 0.5, 0.625, 0.48, 0.645, 0.48, 0.605, 0.5, 0.625, 0.47, 0.555, 0.47, 0.595, 0.45, 0.575, 0.47, 0.595, 0.43, 0.595, 0.45, 0.575, 0.43, 0.595, 0.43, 0.555, 0.45, 0.575, 0.57, 0.555, 0.57, 0.595, 0.55, 0.575, 0.57, 0.595, 0.53, 0.595, 0.55, 0.575, 0.53, 0.595, 0.53, 0.555, 0.55, 0.575])
me_cube.materials.append(mat_main_colour)
me_cube.materials.append(mat_holes)
me_cube.use_remesh_preserve_volume = False
me_cube.use_remesh_preserve_attributes = False
me_cube.use_mirror_vertex_groups = False
me_cube.update()
me_plane = bpy.data.meshes.new('Plane')
me_plane.from_pydata([(-1.0, -1.0, 0.0), (1.0, -1.0, 0.0), (-1.0, 1.0, 0.0), (1.0, 1.0, 0.0)], [], [(0, 1, 3, 2)])
_uv = me_plane.uv_layers.new(name='UVMap')
_uv.uv.foreach_set('vector', [0.0, 0.0, 1.0, 0.0, 1.0, 1.0, 0.0, 1.0])
me_plane.use_remesh_fix_poles = True
me_plane.use_remesh_preserve_attributes = False
me_plane.use_mirror_vertex_groups = False
me_plane.update()

# ---- objects
ob_cube = bpy.data.objects.new('Cube', me_cube)
ob_light = bpy.data.objects.new('Light', light_light)
ob_camera = bpy.data.objects.new('Camera', cam_camera)
ob_plane = bpy.data.objects.new('Plane', me_plane)

# ---- transforms, parenting, visibility, modifiers, constraints
ob_cube.location = (0.0, 0.0, 0.0)
ob_cube.lock_rotations_4d = False
ob_cube.empty_display_type = 'ARROWS'
ob_cube.lineart.crease_threshold = 0.0
_m = ob_cube.modifiers.new('Subdivision', 'SUBSURF')
_m.uv_smooth = 'PRESERVE_CORNERS'
_m.levels = 3
_m.render_levels = 4
ob_light.location = (4.076, 1.005, 5.904)
ob_light.rotation_euler = (0.6503, 0.05522, 1.866)
ob_light.lock_rotations_4d = False
ob_light.empty_display_type = 'ARROWS'
ob_light.color = (0.0, 0.0, 0.0, 0.0)
ob_light.lineart.crease_threshold = 0.0
ob_camera.location = (7.359, -6.926, 4.958)
ob_camera.rotation_euler = (1.109, 0.0, 0.8149)
ob_camera.lock_rotations_4d = False
ob_camera.empty_display_type = 'ARROWS'
ob_camera.color = (0.0, 0.0, 0.0, 0.0)
ob_camera.display_type = 'WIRE'
ob_camera.lineart.crease_threshold = 0.0
ob_plane.location = (0.0, 0.0, -1.017)
ob_plane.scale = (3.755, 3.755, 3.755)
ob_plane.lineart.crease_threshold = 0.0

# ---- collection membership
col_collection.objects.link(ob_cube)
col_collection.objects.link(ob_light)
col_collection.objects.link(ob_camera)
col_collection.objects.link(ob_plane)

# ---- scene / render settings (as saved in the file)
scene.camera = ob_camera
scene.frame_start = 1; scene.frame_end = 250; scene.frame_set(1)
scene.render.engine = 'BLENDER_EEVEE_NEXT'
scene.cycles.use_denoising = False
scene.cycles.samples = 128
scene.cycles.sampling_pattern = 'TABULATED_SOBOL'
scene.cycles.use_adaptive_sampling = False
scene.cycles.use_light_tree = False
scene.view_settings.view_transform = 'Filmic'
bpy.context.view_layer.update()
